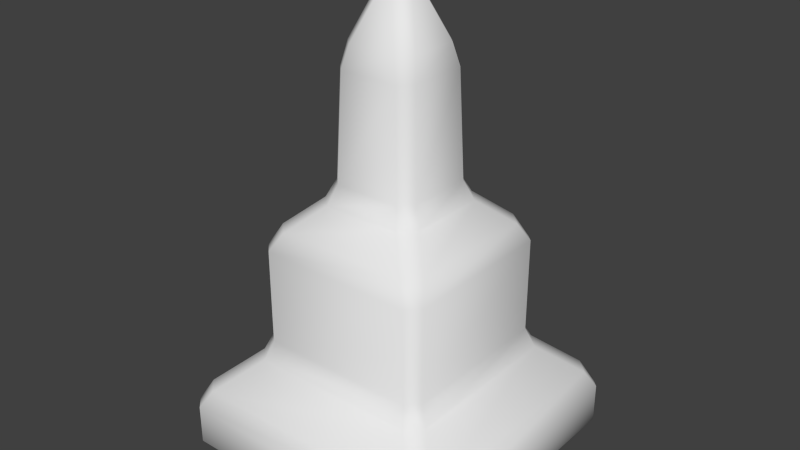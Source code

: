 # Source: HQMockup.blend  (saved by Blender 2.69.0; exported with 4.5.12 LTS)
import bpy
from mathutils import Matrix  # noqa: F401  (used for matrix-valued properties, if any)

bpy.ops.wm.read_factory_settings(use_empty=True)
scene = bpy.context.scene
scene.name = 'Scene'

# ---- collections
col_collection_1 = bpy.data.collections.new('Collection 1'); scene.collection.children.link(col_collection_1)

# ---- materials (node trees are filled in below, after node groups)
mat_material = bpy.data.materials.new('Material')
mat_material.alpha_threshold = 0.0
mat_material.use_transparent_shadow = False
mat_material.roughness = 0.5
mat_material.line_color = (0.0, 0.0, 0.0, 1.0)

# ---- material node trees

# ---- world
world_world = bpy.data.worlds.new('World'); scene.world = world_world
world_world.color = (0.05088, 0.05088, 0.05088)
world_world.use_sun_shadow = False
world_world.sun_shadow_jitter_overblur = 0.0
world_world.cycles.sampling_method = 'MANUAL'
world_world.cycles.sample_map_resolution = 256

# ---- meshes
me_cube = bpy.data.meshes.new('Cube')
me_cube.from_pydata([(0.4602, 0.5, 0.0398), (0.5, 0.4602, 0.0398), (0.4602, 0.4602, 0.0), (0.4602, -0.4602, 0.0), (0.5, -0.4602, 0.0398), (0.4602, -0.5, 0.0398), (-0.4602, -0.4602, 0.0), (-0.4602, -0.5, 0.0398), (-0.5, -0.4602, 0.0398), (-0.5, 0.4602, 0.0398), (-0.4602, 0.5, 0.0398), (-0.4602, 0.4602, 0.0), (0.5, 0.4602, 0.1786), (0.4602, 0.5, 0.1786), (0.4212, 0.4706, 0.2452), (0.4706, 0.4212, 0.2452), (0.4212, -0.4706, 0.2452), (0.4602, -0.5, 0.1786), (0.5, -0.4602, 0.1786), (0.4706, -0.4212, 0.2452), (-0.4706, -0.4212, 0.2452), (-0.5, -0.4602, 0.1786), (-0.4602, -0.5, 0.1786), (-0.4212, -0.4706, 0.2452), (-0.4602, 0.5, 0.1786), (-0.5, 0.4602, 0.1786), (-0.4706, 0.4212, 0.2452), (-0.4212, 0.4706, 0.2452), (0.2752, 0.315, 0.4274), (0.315, 0.2752, 0.4274), (0.3444, 0.2949, 0.3607), (0.2949, 0.3444, 0.3607), (0.3444, -0.2949, 0.3607), (0.315, -0.2752, 0.4274), (0.2752, -0.315, 0.4274), (0.2949, -0.3444, 0.3607), (-0.2949, -0.3444, 0.3607), (-0.2752, -0.315, 0.4274), (-0.315, -0.2752, 0.4274), (-0.3444, -0.2949, 0.3607), (-0.315, 0.2752, 0.4274), (-0.2752, 0.315, 0.4274), (-0.2949, 0.3444, 0.3607), (-0.3444, 0.2949, 0.3607), (0.2361, 0.2856, 0.828), (0.2856, 0.236, 0.828), (0.315, 0.2752, 0.7614), (0.2752, 0.315, 0.7614), (0.315, -0.2752, 0.7614), (0.2856, -0.2361, 0.828), (0.236, -0.2856, 0.828), (0.2752, -0.315, 0.7614), (-0.2752, -0.315, 0.7614), (-0.2361, -0.2856, 0.828), (-0.2856, -0.236, 0.828), (-0.315, -0.2752, 0.7614), (-0.2856, 0.236, 0.828), (-0.236, 0.2856, 0.828), (-0.2752, 0.315, 0.7614), (-0.315, 0.2752, 0.7614), (0.1175, 0.1574, 0.9831), (0.1574, 0.1175, 0.9831), (0.1882, 0.1387, 0.9165), (0.1387, 0.1882, 0.9165), (0.1882, -0.1387, 0.9165), (0.1574, -0.1175, 0.9831), (0.1175, -0.1574, 0.9831), (0.1387, -0.1882, 0.9165), (-0.1387, -0.1882, 0.9165), (-0.1175, -0.1574, 0.9831), (-0.1574, -0.1175, 0.9831), (-0.1882, -0.1387, 0.9165), (-0.1574, 0.1175, 0.9831), (-0.1175, 0.1574, 0.9831), (-0.1387, 0.1882, 0.9165), (-0.1882, 0.1387, 0.9165), (0.08567, 0.1281, 1.43), (0.1281, 0.08567, 1.43), (0.1443, 0.1045, 1.353), (0.1045, 0.1443, 1.353), (0.1443, -0.1045, 1.353), (0.1281, -0.08567, 1.43), (0.08567, -0.1281, 1.43), (0.1045, -0.1443, 1.353), (-0.1045, -0.1443, 1.353), (-0.08567, -0.1281, 1.43), (-0.1281, -0.08567, 1.43), (-0.1443, -0.1045, 1.353), (-0.1281, 0.08567, 1.43), (-0.08567, 0.1281, 1.43), (-0.1045, 0.1443, 1.353), (-0.1443, 0.1045, 1.353), (-1.304e-07, -0.04245, 1.644), (0.04245, -1.416e-07, 1.644), (-8.568e-08, 0.04245, 1.644), (-0.04245, -1.08e-07, 1.644)], [], [(13, 0, 10, 24), (28, 41, 58, 47), (5, 17, 22, 7), (8, 21, 25, 9), (14, 27, 42, 31), (1, 12, 18, 4), (44, 57, 74, 63), (26, 20, 39, 43), (19, 15, 30, 32), (23, 16, 35, 36), (60, 73, 90, 79), (40, 38, 55, 59), (33, 29, 46, 48), (37, 34, 51, 52), (76, 89, 94), (56, 54, 71, 75), (49, 45, 62, 64), (53, 50, 67, 68), (72, 70, 87, 91), (65, 61, 78, 80), (69, 66, 83, 84), (88, 86, 95), (81, 77, 93), (85, 82, 92), (0, 1, 2), (3, 4, 5), (6, 7, 8), (9, 10, 11), (12, 13, 14, 15), (16, 17, 18, 19), (20, 21, 22, 23), (24, 25, 26, 27), (28, 29, 30, 31), (32, 33, 34, 35), (36, 37, 38, 39), (40, 41, 42, 43), (44, 45, 46, 47), (48, 49, 50, 51), (52, 53, 54, 55), (56, 57, 58, 59), (60, 61, 62, 63), (64, 65, 66, 67), (68, 69, 70, 71), (72, 73, 74, 75), (76, 77, 78, 79), (80, 81, 82, 83), (84, 85, 86, 87), (88, 89, 90, 91), (92, 93, 94, 95), (1, 4, 3, 2), (2, 11, 10, 0), (0, 13, 12, 1), (5, 7, 6, 3), (4, 18, 17, 5), (8, 9, 11, 6), (7, 22, 21, 8), (9, 25, 24, 10), (15, 19, 18, 12), (13, 24, 27, 14), (16, 23, 22, 17), (20, 26, 25, 21), (29, 33, 32, 30), (31, 42, 41, 28), (34, 37, 36, 35), (38, 40, 43, 39), (42, 27, 26, 43), (23, 36, 39, 20), (19, 32, 35, 16), (30, 15, 14, 31), (45, 49, 48, 46), (47, 58, 57, 44), (50, 53, 52, 51), (54, 56, 59, 55), (58, 41, 40, 59), (37, 52, 55, 38), (33, 48, 51, 34), (46, 29, 28, 47), (61, 65, 64, 62), (63, 74, 73, 60), (66, 69, 68, 67), (70, 72, 75, 71), (74, 57, 56, 75), (53, 68, 71, 54), (49, 64, 67, 50), (62, 45, 44, 63), (77, 81, 80, 78), (79, 90, 89, 76), (82, 85, 84, 83), (86, 88, 91, 87), (90, 73, 72, 91), (69, 84, 87, 70), (65, 80, 83, 66), (78, 61, 60, 79), (93, 77, 76, 94), (94, 89, 88, 95), (85, 92, 95, 86), (81, 93, 92, 82), (2, 3, 6, 11)])
me_cube.polygons.foreach_set('use_smooth', [True] * 98)
me_cube.materials.append(mat_material)
me_cube.use_remesh_preserve_volume = False
me_cube.use_remesh_preserve_attributes = False
me_cube.use_mirror_vertex_groups = False
me_cube.update()

# ---- objects
ob_cube = bpy.data.objects.new('Cube', me_cube)

# ---- transforms, parenting, visibility, modifiers, constraints
ob_cube.location = (0.0, 0.0, 0.0)
ob_cube.lock_rotations_4d = False
ob_cube.empty_display_type = 'ARROWS'
ob_cube.lineart.crease_threshold = 0.0

# ---- collection membership
col_collection_1.objects.link(ob_cube)

# ---- scene / render settings (as saved in the file)
scene.frame_start = 1; scene.frame_end = 250; scene.frame_set(1)
scene.render.engine = 'BLENDER_EEVEE_NEXT'
scene.render.image_settings.compression = 90
scene.render.resolution_percentage = 50
scene.render.dither_intensity = 0.0
scene.cycles.use_denoising = False
scene.cycles.samples = 10
scene.cycles.sampling_pattern = 'TABULATED_SOBOL'
scene.cycles.light_sampling_threshold = 0.0
scene.cycles.use_adaptive_sampling = False
scene.cycles.use_light_tree = False
scene.cycles.blur_glossy = 0.0
scene.cycles.volume_bounces = 1
scene.cycles.pixel_filter_type = 'GAUSSIAN'
scene.cycles.sample_clamp_indirect = 0.0
scene.view_settings.view_transform = 'Standard'
bpy.context.view_layer.update()

# ---- added for rendering (the .blend has no active camera and no usable light): camera, sun
cam_auto = bpy.data.cameras.new('AutoCamera')
cam_auto.lens = 50.0
cam_auto.sensor_width = 36.0
cam_auto.clip_end = 1000.0
ob_auto_camera = bpy.data.objects.new('AutoCamera', cam_auto)
scene.collection.objects.link(ob_auto_camera)
ob_auto_camera.location = (2.00677, -2.40813, 2.42766)
ob_auto_camera.rotation_euler = (1.09748, -7.21219e-08, 0.694738)
scene.camera = ob_auto_camera
light_auto_sun = bpy.data.lights.new('AutoSun', 'SUN')
light_auto_sun.energy = 3.0
light_auto_sun.angle = 0.0523599
ob_auto_sun = bpy.data.objects.new('AutoSun', light_auto_sun)
scene.collection.objects.link(ob_auto_sun)
ob_auto_sun.rotation_euler = (0.872665, 0.174533, 0.523599)
bpy.context.view_layer.update()
